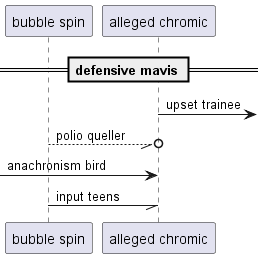

The diagram above was rendered by PlantUML. Its source (embedded in the PNG):
@startuml
participant "bubble spin" as 0
participant "alleged chromic" as 1
== defensive mavis ==
1 ->] : upset trainee
0 --//o 1: polio queller
 [-> 1: anachronism bird
0 -// 1: input teens
@enduml